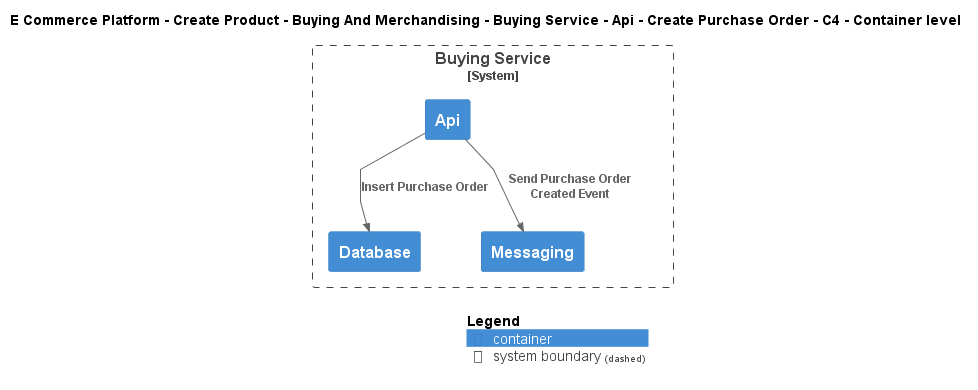

The diagram above was rendered by PlantUML. Its source (embedded in the PNG):
@startuml
!include ..\..\..\..\..\..\..\..\..\.c4s\C4_Container.puml

AddElementTag("c4interflow:lifecycle:new", $bgColor=green, $fontColor=#ffffff, $borderColor=green, $shadowing="False")
AddElementTag("c4interflow:lifecycle:changed", $bgColor=orange, $fontColor=#ffffff, $borderColor=orange, $shadowing="False")
AddElementTag("c4interflow:lifecycle:removed", $bgColor=red, $fontColor=#ffffff, $borderColor=red, $shadowing="False")

AddRelTag("c4interflow:lifecycle:new", $textColor=green, $lineColor=green)
AddRelTag("c4interflow:lifecycle:changed", $textColor=orange, $lineColor=orange)
AddRelTag("c4interflow:lifecycle:removed", $textColor=red, $lineColor=red)

SHOW_PERSON_PORTRAIT()
LAYOUT_TOP_DOWN()

skinparam linetype polyline

title E Commerce Platform - Create Product - Buying And Merchandising - Buying Service - Api - Create Purchase Order - C4 - Container level


System_Boundary(ECommercePlatform.CreateProduct.BuyingAndMerchandising.SoftwareSystems.BuyingService, "Buying Service") {
    Container(ECommercePlatform.CreateProduct.BuyingAndMerchandising.SoftwareSystems.BuyingService.Containers.Api, "Api", "", "")
    Container(ECommercePlatform.CreateProduct.BuyingAndMerchandising.SoftwareSystems.BuyingService.Containers.Database, "Database", "", "")
    Container(ECommercePlatform.CreateProduct.BuyingAndMerchandising.SoftwareSystems.BuyingService.Containers.Messaging, "Messaging", "", "")
}

Rel(ECommercePlatform.CreateProduct.BuyingAndMerchandising.SoftwareSystems.BuyingService.Containers.Api, ECommercePlatform.CreateProduct.BuyingAndMerchandising.SoftwareSystems.BuyingService.Containers.Database, "Insert Purchase Order")
Rel(ECommercePlatform.CreateProduct.BuyingAndMerchandising.SoftwareSystems.BuyingService.Containers.Api, ECommercePlatform.CreateProduct.BuyingAndMerchandising.SoftwareSystems.BuyingService.Containers.Messaging, "Send Purchase Order Created Event")


SHOW_LEGEND()
@enduml